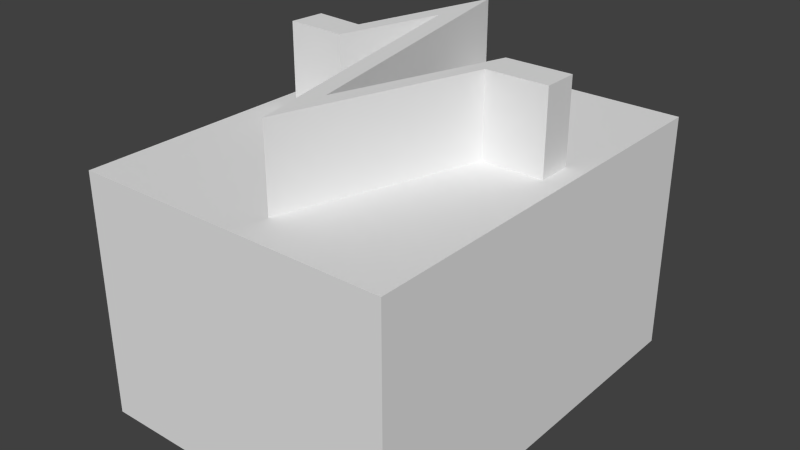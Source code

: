 # Source: plse-logo-3.blend  (saved by Blender 2.75.0; exported with 4.5.12 LTS)
import bpy
from mathutils import Matrix  # noqa: F401  (used for matrix-valued properties, if any)

bpy.ops.wm.read_factory_settings(use_empty=True)
scene = bpy.context.scene
scene.name = 'Scene'

# ---- collections
col_collection_1 = bpy.data.collections.new('Collection 1'); scene.collection.children.link(col_collection_1)

# ---- world
world_world = bpy.data.worlds.new('World'); scene.world = world_world
world_world.color = (0.05088, 0.05088, 0.05088)
world_world.use_sun_shadow = False
world_world.sun_shadow_jitter_overblur = 0.0
world_world.cycles.sampling_method = 'MANUAL'
world_world.cycles.sample_map_resolution = 256

# ---- meshes
me_cube_002 = bpy.data.meshes.new('Cube.002')
me_cube_002.from_pydata([(-1.225, 0.4898, -0.7722), (-1.225, 0.4898, 1.228), (-1.198, 0.772, -0.7722), (-1.198, 0.772, 1.228), (1.0, 0.5489, -0.7795), (1.0, 0.5489, 1.22), (1.0, 0.831, -0.7795), (1.0, 0.831, 1.22), (0.02992, -0.4823, 1.22), (0.02992, -0.4823, -0.7795), (0.0, -1.0, 1.22), (0.0, -1.0, -0.7795), (0.47, 0.831, 1.22), (0.5, 0.5489, -0.7795), (0.47, 0.831, -0.7795), (0.5, 0.5489, 1.22), (-0.4726, 1.938, -0.7795), (-0.5025, 1.334, 1.22), (-0.4726, 1.938, 1.22), (-0.5025, 1.334, -0.7795), (-0.8067, 0.7598, -0.7795), (-0.7513, 0.4935, 1.22), (-0.8067, 0.7598, 1.22), (-0.7513, 0.4935, -0.7795), (-1.444, -1.278, -1.442), (-1.444, -1.278, 0.5576), (-1.444, 2.163, -1.442), (-1.444, 2.163, 0.5576), (1.158, -1.278, -1.442), (1.158, -1.278, 0.5576), (1.158, 2.163, -1.442), (1.158, 2.163, 0.5576)], [], [(1, 3, 2, 0), (12, 7, 6, 14), (7, 5, 4, 6), (21, 1, 0, 23), (13, 14, 6, 4), (21, 22, 3, 1), (15, 12, 8, 10), (19, 16, 9, 11), (15, 10, 11, 13), (18, 8, 9, 16), (5, 15, 13, 4), (5, 7, 12, 15), (11, 9, 14, 13), (8, 12, 14, 9), (22, 18, 16, 20), (23, 20, 16, 19), (10, 8, 18, 17), (10, 17, 19, 11), (0, 2, 20, 23), (3, 22, 20, 2), (17, 18, 22, 21), (17, 21, 23, 19), (25, 27, 26, 24), (27, 31, 30, 26), (31, 29, 28, 30), (29, 25, 24, 28), (24, 26, 30, 28), (29, 31, 27, 25)])
me_cube_002.use_remesh_preserve_volume = False
me_cube_002.use_remesh_preserve_attributes = False
me_cube_002.use_mirror_vertex_groups = False
me_cube_002.update()

# ---- objects
ob_cube = bpy.data.objects.new('Cube', me_cube_002)

# ---- transforms, parenting, visibility, modifiers, constraints
ob_cube.location = (-1.087, 0.4265, 1.76)
ob_cube.lineart.crease_threshold = 0.0

# ---- collection membership
col_collection_1.objects.link(ob_cube)

# ---- scene / render settings (as saved in the file)
scene.frame_start = 1; scene.frame_end = 250; scene.frame_set(1)
scene.render.engine = 'BLENDER_EEVEE_NEXT'
scene.render.resolution_percentage = 50
scene.render.dither_intensity = 0.0
scene.cycles.use_denoising = False
scene.cycles.samples = 10
scene.cycles.sampling_pattern = 'TABULATED_SOBOL'
scene.cycles.light_sampling_threshold = 0.0
scene.cycles.use_adaptive_sampling = False
scene.cycles.use_light_tree = False
scene.cycles.blur_glossy = 0.0
scene.cycles.pixel_filter_type = 'GAUSSIAN'
scene.cycles.sample_clamp_indirect = 0.0
scene.view_settings.view_transform = 'Standard'
bpy.context.view_layer.update()

# ---- added for rendering (the .blend has no active camera and no usable light): camera, sun
cam_auto = bpy.data.cameras.new('AutoCamera')
cam_auto.lens = 50.0
cam_auto.sensor_width = 36.0
cam_auto.clip_end = 1000.0
ob_auto_camera = bpy.data.objects.new('AutoCamera', cam_auto)
scene.collection.objects.link(ob_auto_camera)
ob_auto_camera.location = (3.46445, -4.76414, 5.40851)
ob_auto_camera.rotation_euler = (1.09748, -7.21219e-08, 0.694738)
scene.camera = ob_auto_camera
light_auto_sun = bpy.data.lights.new('AutoSun', 'SUN')
light_auto_sun.energy = 3.0
light_auto_sun.angle = 0.0523599
ob_auto_sun = bpy.data.objects.new('AutoSun', light_auto_sun)
scene.collection.objects.link(ob_auto_sun)
ob_auto_sun.rotation_euler = (0.872665, 0.174533, 0.523599)
bpy.context.view_layer.update()
